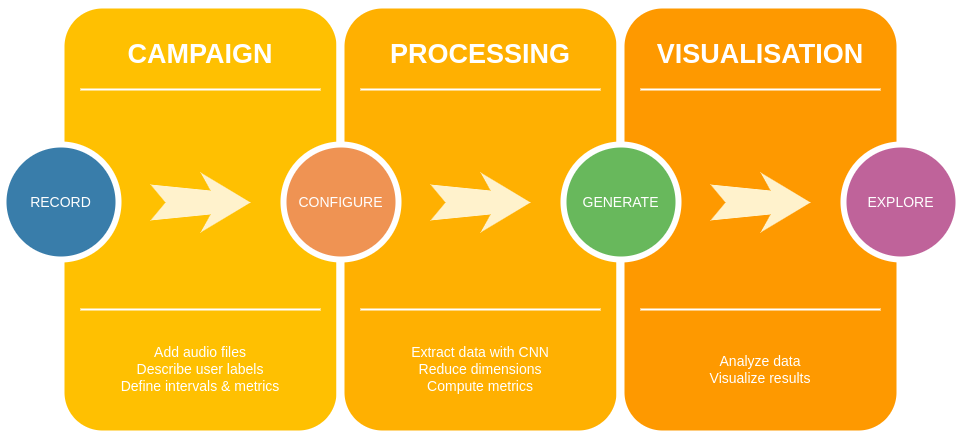

The diagram above was exported from draw.io. Its source (the exported page's mxGraphModel, read from the mxfile embedded in the PNG):
<mxGraphModel dx="677" dy="1094" grid="1" gridSize="10" guides="1" tooltips="1" connect="1" arrows="1" fold="1" page="1" pageScale="1.5" pageWidth="1169" pageHeight="826" background="#ffffff" math="0" shadow="0">
  <root>
    <mxCell id="0" />
    <mxCell id="1" parent="0" />
    <mxCell id="60da8b9f42644d3a-17" value="" style="whiteSpace=wrap;html=1;rounded=1;shadow=0;strokeWidth=8;fontSize=20;align=center;fillColor=#FFC001;strokeColor=#FFFFFF;" parent="1" vertex="1">
      <mxGeometry x="596" y="405" width="280" height="430" as="geometry" />
    </mxCell>
    <mxCell id="60da8b9f42644d3a-18" value="CAMPAIGN" style="text;html=1;strokeColor=none;fillColor=none;align=center;verticalAlign=middle;whiteSpace=wrap;rounded=0;shadow=0;fontSize=27;fontColor=#FFFFFF;fontStyle=1" parent="1" vertex="1">
      <mxGeometry x="596" y="425" width="280" height="60" as="geometry" />
    </mxCell>
    <mxCell id="60da8b9f42644d3a-19" value="&lt;div&gt;Add audio files&lt;/div&gt;&lt;div&gt;Describe user labels&lt;/div&gt;&lt;div&gt;Define intervals &amp;amp; metrics&lt;br&gt;&lt;/div&gt;" style="text;html=1;strokeColor=none;fillColor=none;align=center;verticalAlign=middle;whiteSpace=wrap;rounded=0;shadow=0;fontSize=14;fontColor=#FFFFFF;" parent="1" vertex="1">
      <mxGeometry x="596" y="725" width="280" height="90" as="geometry" />
    </mxCell>
    <mxCell id="60da8b9f42644d3a-20" value="" style="line;strokeWidth=2;html=1;rounded=0;shadow=0;fontSize=27;align=center;fillColor=none;strokeColor=#FFFFFF;" parent="1" vertex="1">
      <mxGeometry x="616" y="485" width="240" height="10" as="geometry" />
    </mxCell>
    <mxCell id="60da8b9f42644d3a-21" value="" style="line;strokeWidth=2;html=1;rounded=0;shadow=0;fontSize=27;align=center;fillColor=none;strokeColor=#FFFFFF;" parent="1" vertex="1">
      <mxGeometry x="616" y="705" width="240" height="10" as="geometry" />
    </mxCell>
    <mxCell id="60da8b9f42644d3a-22" value="RECORD" style="ellipse;whiteSpace=wrap;html=1;rounded=0;shadow=0;strokeWidth=6;fontSize=14;align=center;fillColor=#397DAA;strokeColor=#FFFFFF;fontColor=#FFFFFF;" parent="1" vertex="1">
      <mxGeometry x="539" y="545" width="115" height="115" as="geometry" />
    </mxCell>
    <mxCell id="60da8b9f42644d3a-23" value="" style="html=1;shadow=0;dashed=0;align=center;verticalAlign=middle;shape=mxgraph.arrows2.stylisedArrow;dy=0.6;dx=40;notch=15;feather=0.4;rounded=0;strokeWidth=1;fontSize=27;strokeColor=none;fillColor=#fff2cc;" parent="1" vertex="1">
      <mxGeometry x="686" y="573" width="100" height="60" as="geometry" />
    </mxCell>
    <mxCell id="60da8b9f42644d3a-24" value="" style="whiteSpace=wrap;html=1;rounded=1;shadow=0;strokeWidth=8;fontSize=20;align=center;fillColor=#FFB001;strokeColor=#FFFFFF;" parent="1" vertex="1">
      <mxGeometry x="876" y="405" width="280" height="430" as="geometry" />
    </mxCell>
    <mxCell id="60da8b9f42644d3a-25" value="PROCESSING" style="text;html=1;strokeColor=none;fillColor=none;align=center;verticalAlign=middle;whiteSpace=wrap;rounded=0;shadow=0;fontSize=27;fontColor=#FFFFFF;fontStyle=1" parent="1" vertex="1">
      <mxGeometry x="876" y="425" width="280" height="60" as="geometry" />
    </mxCell>
    <mxCell id="60da8b9f42644d3a-26" value="&lt;div&gt;Extract data with CNN&lt;/div&gt;&lt;div&gt;Reduce dimensions&lt;/div&gt;&lt;div&gt;Compute metrics&lt;br&gt;&lt;/div&gt;" style="text;html=1;strokeColor=none;fillColor=none;align=center;verticalAlign=middle;whiteSpace=wrap;rounded=0;shadow=0;fontSize=14;fontColor=#FFFFFF;" parent="1" vertex="1">
      <mxGeometry x="876" y="725" width="280" height="90" as="geometry" />
    </mxCell>
    <mxCell id="60da8b9f42644d3a-27" value="" style="line;strokeWidth=2;html=1;rounded=0;shadow=0;fontSize=27;align=center;fillColor=none;strokeColor=#FFFFFF;" parent="1" vertex="1">
      <mxGeometry x="896" y="485" width="240" height="10" as="geometry" />
    </mxCell>
    <mxCell id="60da8b9f42644d3a-28" value="" style="line;strokeWidth=2;html=1;rounded=0;shadow=0;fontSize=27;align=center;fillColor=none;strokeColor=#FFFFFF;" parent="1" vertex="1">
      <mxGeometry x="896" y="705" width="240" height="10" as="geometry" />
    </mxCell>
    <mxCell id="60da8b9f42644d3a-29" value="CONFIGURE" style="ellipse;whiteSpace=wrap;html=1;rounded=0;shadow=0;strokeWidth=6;fontSize=14;align=center;fillColor=#EF9353;strokeColor=#FFFFFF;fontColor=#FFFFFF;" parent="1" vertex="1">
      <mxGeometry x="819" y="545" width="115" height="115" as="geometry" />
    </mxCell>
    <mxCell id="60da8b9f42644d3a-30" value="" style="html=1;shadow=0;dashed=0;align=center;verticalAlign=middle;shape=mxgraph.arrows2.stylisedArrow;dy=0.6;dx=40;notch=15;feather=0.4;rounded=0;strokeWidth=1;fontSize=27;strokeColor=none;fillColor=#fff2cc;" parent="1" vertex="1">
      <mxGeometry x="966" y="573" width="100" height="60" as="geometry" />
    </mxCell>
    <mxCell id="60da8b9f42644d3a-31" value="" style="whiteSpace=wrap;html=1;rounded=1;shadow=0;strokeWidth=8;fontSize=20;align=center;fillColor=#FE9900;strokeColor=#FFFFFF;" parent="1" vertex="1">
      <mxGeometry x="1156" y="405" width="280" height="430" as="geometry" />
    </mxCell>
    <mxCell id="60da8b9f42644d3a-32" value="&lt;div&gt;VISUALISATION&lt;/div&gt;" style="text;html=1;strokeColor=none;fillColor=none;align=center;verticalAlign=middle;whiteSpace=wrap;rounded=0;shadow=0;fontSize=27;fontColor=#FFFFFF;fontStyle=1" parent="1" vertex="1">
      <mxGeometry x="1156" y="425" width="280" height="60" as="geometry" />
    </mxCell>
    <mxCell id="60da8b9f42644d3a-33" value="&lt;div&gt;Analyze data&lt;/div&gt;&lt;div&gt;Visualize results&lt;br&gt;&lt;/div&gt;" style="text;html=1;strokeColor=none;fillColor=none;align=center;verticalAlign=middle;whiteSpace=wrap;rounded=0;shadow=0;fontSize=14;fontColor=#FFFFFF;" parent="1" vertex="1">
      <mxGeometry x="1156" y="725" width="280" height="90" as="geometry" />
    </mxCell>
    <mxCell id="60da8b9f42644d3a-34" value="" style="line;strokeWidth=2;html=1;rounded=0;shadow=0;fontSize=27;align=center;fillColor=none;strokeColor=#FFFFFF;" parent="1" vertex="1">
      <mxGeometry x="1176" y="485" width="240" height="10" as="geometry" />
    </mxCell>
    <mxCell id="60da8b9f42644d3a-35" value="" style="line;strokeWidth=2;html=1;rounded=0;shadow=0;fontSize=27;align=center;fillColor=none;strokeColor=#FFFFFF;" parent="1" vertex="1">
      <mxGeometry x="1176" y="705" width="240" height="10" as="geometry" />
    </mxCell>
    <mxCell id="60da8b9f42644d3a-36" value="GENERATE" style="ellipse;whiteSpace=wrap;html=1;rounded=0;shadow=0;strokeWidth=6;fontSize=14;align=center;fillColor=#68B85C;strokeColor=#FFFFFF;fontColor=#FFFFFF;" parent="1" vertex="1">
      <mxGeometry x="1099" y="545" width="115" height="115" as="geometry" />
    </mxCell>
    <mxCell id="60da8b9f42644d3a-37" value="" style="html=1;shadow=0;dashed=0;align=center;verticalAlign=middle;shape=mxgraph.arrows2.stylisedArrow;dy=0.6;dx=40;notch=15;feather=0.4;rounded=0;strokeWidth=1;fontSize=27;strokeColor=none;fillColor=#fff2cc;" parent="1" vertex="1">
      <mxGeometry x="1246" y="573" width="100" height="60" as="geometry" />
    </mxCell>
    <mxCell id="60da8b9f42644d3a-38" value="&lt;div&gt;EXPLORE&lt;/div&gt;" style="ellipse;whiteSpace=wrap;html=1;rounded=0;shadow=0;strokeWidth=6;fontSize=14;align=center;fillColor=#BF639A;strokeColor=#FFFFFF;fontColor=#FFFFFF;" parent="1" vertex="1">
      <mxGeometry x="1379" y="545" width="115" height="115" as="geometry" />
    </mxCell>
  </root>
</mxGraphModel>